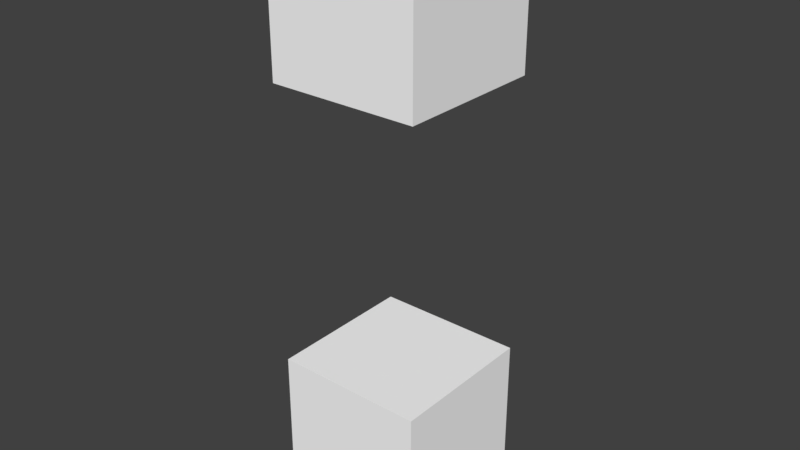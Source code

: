 # Source: twobox.blend  (saved by Blender 2.77.0; exported with 4.5.12 LTS)
import bpy
from mathutils import Matrix  # noqa: F401  (used for matrix-valued properties, if any)

bpy.ops.wm.read_factory_settings(use_empty=True)
scene = bpy.context.scene
scene.name = 'Scene'

# ---- collections
col_collection_1 = bpy.data.collections.new('Collection 1'); scene.collection.children.link(col_collection_1)

# ---- materials (node trees are filled in below, after node groups)
mat_greenbox = bpy.data.materials.new('greenbox')
mat_greenbox.alpha_threshold = 0.0
mat_greenbox.use_transparent_shadow = False
mat_greenbox.diffuse_color = (1.0, 1.0, 1.0, 1.0)
mat_greenbox.roughness = 0.5

# ---- material node trees

# ---- world
world_world = bpy.data.worlds.new('World'); scene.world = world_world
world_world.color = (0.05088, 0.05088, 0.05088)
world_world.use_sun_shadow = False
world_world.sun_shadow_jitter_overblur = 0.0
world_world.cycles.sampling_method = 'MANUAL'

# ---- meshes
me_basecube = bpy.data.meshes.new('BaseCube')
me_basecube.from_pydata([(-0.15, 0.15, 0.15), (-0.15, -0.15, 0.15), (0.15, -0.15, 0.15), (0.15, 0.15, 0.15), (-0.15, 0.15, -0.15), (0.15, 0.15, -0.15), (-0.15, -0.15, -0.15), (0.15, -0.15, -0.15)], [], [(0, 1, 2), (0, 3, 2), (4, 0, 3), (4, 5, 3), (6, 4, 5), (6, 7, 5), (6, 1, 0), (6, 4, 0), (5, 3, 2), (5, 7, 2), (7, 2, 1), (7, 6, 1)])
_uv = me_basecube.uv_layers.new(name='UVMap')
_uv.uv.foreach_set('vector', [0.0, 1.0, 0.0, 0.0, 1.0, 0.0, 0.0, 1.0, 1.0, 1.0, 1.0, 0.0, 0.0, 1.0, 0.0, 0.0, 1.0, 0.0, 0.0, 1.0, 1.0, 1.0, 1.0, 0.0, 0.0, 1.0, 0.0, 0.0, 1.0, 0.0, 0.0, 1.0, 1.0, 1.0, 1.0, 0.0, 0.0, 1.0, 0.0, 0.0, 1.0, 0.0, 0.0, 1.0, 1.0, 1.0, 1.0, 0.0, 0.0, 1.0, 0.0, 0.0, 1.0, 0.0, 0.0, 1.0, 1.0, 1.0, 1.0, 0.0, 0.0, 1.0, 0.0, 0.0, 1.0, 0.0, 0.0, 1.0, 1.0, 1.0, 1.0, 0.0])
me_basecube.materials.append(mat_greenbox)
me_basecube.use_remesh_preserve_volume = False
me_basecube.use_remesh_preserve_attributes = False
me_basecube.use_mirror_vertex_groups = False
me_basecube.update()
me_topcube = bpy.data.meshes.new('TopCube')
me_topcube.from_pydata([(-0.15, 0.15, 1.0), (-0.15, -0.15, 1.0), (0.15, -0.15, 1.0), (0.15, 0.15, 1.0), (-0.15, 0.15, 0.7), (0.15, 0.15, 0.7), (-0.15, -0.15, 0.7), (0.15, -0.15, 0.7)], [], [(0, 1, 2), (0, 3, 2), (4, 0, 3), (4, 5, 3), (6, 4, 5), (6, 7, 5), (6, 1, 0), (6, 4, 0), (5, 3, 2), (5, 7, 2), (7, 2, 1), (7, 6, 1)])
_uv = me_topcube.uv_layers.new(name='UVMap')
_uv.uv.foreach_set('vector', [0.0, 1.0, 0.0, 0.0, 1.0, 0.0, 0.0, 1.0, 1.0, 1.0, 1.0, 0.0, 0.0, 1.0, 0.0, 0.0, 1.0, 0.0, 0.0, 1.0, 1.0, 1.0, 1.0, 0.0, 0.0, 1.0, 0.0, 0.0, 1.0, 0.0, 0.0, 1.0, 1.0, 1.0, 1.0, 0.0, 0.0, 1.0, 0.0, 0.0, 1.0, 0.0, 0.0, 1.0, 1.0, 1.0, 1.0, 0.0, 0.0, 1.0, 0.0, 0.0, 1.0, 0.0, 0.0, 1.0, 1.0, 1.0, 1.0, 0.0, 0.0, 1.0, 0.0, 0.0, 1.0, 0.0, 0.0, 1.0, 1.0, 1.0, 1.0, 0.0])
me_topcube.materials.append(mat_greenbox)
me_topcube.use_remesh_preserve_volume = False
me_topcube.use_remesh_preserve_attributes = False
me_topcube.use_mirror_vertex_groups = False
me_topcube.update()

# ---- objects
ob_basecube = bpy.data.objects.new('BaseCube', me_basecube)
ob_topcube = bpy.data.objects.new('TopCube', me_topcube)

# ---- transforms, parenting, visibility, modifiers, constraints
ob_basecube.location = (0.0, 0.0, 0.0)
ob_basecube.lineart.crease_threshold = 0.0
ob_topcube.parent = ob_basecube
ob_topcube.location = (0.0, 0.0, 0.0)
ob_topcube.lineart.crease_threshold = 0.0

# ---- collection membership
col_collection_1.objects.link(ob_basecube)
col_collection_1.objects.link(ob_topcube)

# ---- scene / render settings (as saved in the file)
scene.frame_start = 1; scene.frame_end = 250; scene.frame_set(1)
scene.render.engine = 'BLENDER_EEVEE_NEXT'
scene.render.resolution_percentage = 50
scene.render.dither_intensity = 0.0
scene.cycles.use_denoising = False
scene.cycles.samples = 128
scene.cycles.sampling_pattern = 'TABULATED_SOBOL'
scene.cycles.light_sampling_threshold = 0.0
scene.cycles.use_adaptive_sampling = False
scene.cycles.use_light_tree = False
scene.cycles.blur_glossy = 0.0
scene.cycles.sample_clamp_indirect = 0.0
scene.view_settings.view_transform = 'Standard'
bpy.context.view_layer.update()

# ---- added for rendering (the .blend has no active camera and no usable light): camera, sun
cam_auto = bpy.data.cameras.new('AutoCamera')
cam_auto.lens = 50.0
cam_auto.sensor_width = 36.0
cam_auto.clip_end = 1000.0
ob_auto_camera = bpy.data.objects.new('AutoCamera', cam_auto)
scene.collection.objects.link(ob_auto_camera)
ob_auto_camera.location = (1.13411, -1.36093, 1.33229)
ob_auto_camera.rotation_euler = (1.09748, -7.21219e-08, 0.694738)
scene.camera = ob_auto_camera
light_auto_sun = bpy.data.lights.new('AutoSun', 'SUN')
light_auto_sun.energy = 3.0
light_auto_sun.angle = 0.0523599
ob_auto_sun = bpy.data.objects.new('AutoSun', light_auto_sun)
scene.collection.objects.link(ob_auto_sun)
ob_auto_sun.rotation_euler = (0.872665, 0.174533, 0.523599)
bpy.context.view_layer.update()
